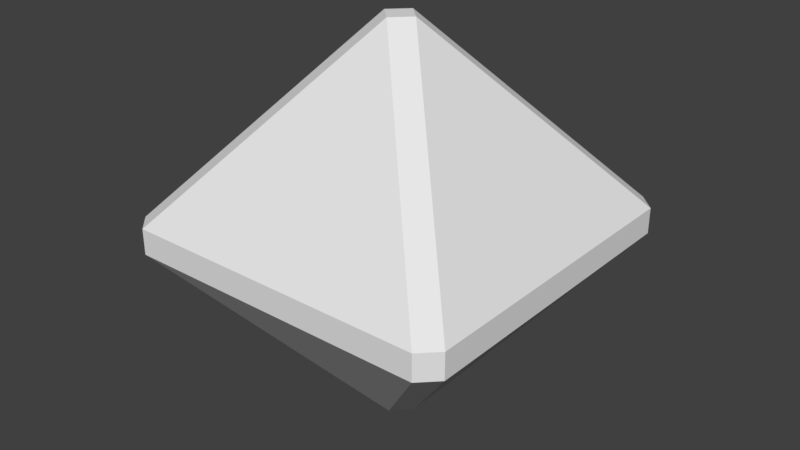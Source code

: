 # Source: link.blend  (saved by Blender 2.78.0; exported with 4.5.12 LTS)
import bpy
from mathutils import Matrix  # noqa: F401  (used for matrix-valued properties, if any)

bpy.ops.wm.read_factory_settings(use_empty=True)
scene = bpy.context.scene
scene.name = 'Scene'

# ---- collections
col_collection_1 = bpy.data.collections.new('Collection 1'); scene.collection.children.link(col_collection_1)

# ---- materials (node trees are filled in below, after node groups)
mat_linkglass = bpy.data.materials.new('linkGlass')
mat_linkglass.alpha_threshold = 0.0
mat_linkglass.use_transparent_shadow = False
mat_linkglass.roughness = 0.5
mat_energy = bpy.data.materials.new('energy')
mat_energy.alpha_threshold = 0.0
mat_energy.use_transparent_shadow = False
mat_energy.diffuse_color = (0.8, 0.6787, 0.0, 1.0)
mat_energy.roughness = 0.5

# ---- material node trees

# ---- world
world_world = bpy.data.worlds.new('World'); scene.world = world_world
world_world.color = (0.05088, 0.05088, 0.05088)
world_world.use_sun_shadow = False
world_world.sun_shadow_jitter_overblur = 0.0
world_world.cycles.sampling_method = 'MANUAL'

# ---- meshes
me_cube_001 = bpy.data.meshes.new('Cube.001')
me_cube_001.from_pydata([(-0.4959, -0.04244, 0.4457), (-0.4457, -0.04244, 0.4959), (-0.4457, 0.03244, 0.4959), (-0.4959, 0.03244, 0.4457), (0.0, 0.5718, 0.05017), (0.05017, 0.5718, -2.07e-06), (0.0, 0.5718, -0.05017), (-0.05017, 0.5718, -2.07e-06), (-0.4959, -0.04244, -0.4457), (-0.4959, 0.03244, -0.4457), (-0.4457, 0.03244, -0.4959), (-0.4457, -0.04244, -0.4959), (0.4959, -0.04244, 0.4457), (0.4959, 0.03244, 0.4457), (0.4457, 0.03244, 0.4959), (0.4457, -0.04244, 0.4959), (0.4457, -0.04244, -0.4959), (0.4457, 0.03244, -0.4959), (0.4959, 0.03244, -0.4457), (0.4959, -0.04244, -0.4457), (0.0, -0.5818, -0.05017), (0.05017, -0.5818, 2.106e-06), (0.0, -0.5818, 0.05017), (-0.05017, -0.5818, 2.106e-06)], [], [(14, 4, 2), (18, 5, 13), (11, 16, 20), (15, 1, 22), (3, 7, 9), (19, 12, 21), (10, 6, 17), (0, 1, 2, 3), (4, 5, 6, 7), (8, 9, 10, 11), (12, 13, 14, 15), (16, 17, 18, 19), (20, 21, 22, 23), (8, 0, 3, 9), (2, 4, 7, 3), (16, 11, 10, 17), (12, 19, 18, 13), (1, 15, 14, 2), (6, 10, 9, 7), (5, 18, 17, 6), (4, 14, 13, 5), (23, 8, 11, 20), (0, 23, 22, 1), (20, 16, 19, 21), (21, 12, 15, 22), (0, 8, 23)])
_uv = me_cube_001.uv_layers.new(name='UVMap')
_uv.uv.foreach_set('vector', [0.0, 0.0, 1.0, 0.0, 1.0, 1.0, 0.0, 0.0, 1.0, 0.0, 1.0, 1.0, 0.0, 0.0, 1.0, 0.0, 1.0, 1.0, 0.0, 0.0, 1.0, 0.0, 1.0, 1.0, 0.0, 0.0, 1.0, 0.0, 1.0, 1.0, 0.0, 0.0, 1.0, 0.0, 1.0, 1.0, 0.0, 0.0, 1.0, 0.0, 1.0, 1.0, 0.0, 0.0, 1.0, 0.0, 1.0, 1.0, 0.0, 1.0, 0.0, 0.0, 1.0, 0.0, 1.0, 1.0, 0.0, 1.0, 0.0, 0.0, 1.0, 0.0, 1.0, 1.0, 0.0, 1.0, 0.0, 0.0, 1.0, 0.0, 1.0, 1.0, 0.0, 1.0, 0.0, 0.0, 1.0, 0.0, 1.0, 1.0, 0.0, 1.0, 0.0, 0.0, 1.0, 0.0, 1.0, 1.0, 0.0, 1.0, 0.0, 0.0, 1.0, 0.0, 1.0, 1.0, 0.0, 1.0, 0.0, 0.0, 1.0, 0.0, 1.0, 1.0, 0.0, 1.0, 0.0, 0.0, 1.0, 0.0, 1.0, 1.0, 0.0, 1.0, 0.0, 0.0, 1.0, 0.0, 1.0, 1.0, 0.0, 1.0, 0.0, 0.0, 1.0, 0.0, 1.0, 1.0, 0.0, 1.0, 0.0, 0.0, 1.0, 0.0, 1.0, 1.0, 0.0, 1.0, 0.0, 0.0, 1.0, 0.0, 1.0, 1.0, 0.0, 1.0, 0.0, 0.0, 1.0, 0.0, 1.0, 1.0, 0.0, 1.0, 0.0, 0.0, 1.0, 0.0, 1.0, 1.0, 0.0, 1.0, 0.0, 0.0, 1.0, 0.0, 1.0, 1.0, 0.0, 1.0, 0.0, 0.0, 1.0, 0.0, 1.0, 1.0, 0.0, 1.0, 0.0, 0.0, 1.0, 0.0, 1.0, 1.0, 0.0, 1.0, 0.0, 0.0, 1.0, 0.0, 1.0, 1.0])
me_cube_001.materials.append(mat_linkglass)
me_cube_001.use_remesh_preserve_volume = False
me_cube_001.use_remesh_preserve_attributes = False
me_cube_001.use_mirror_vertex_groups = False
me_cube_001.update()
me_cube_002 = bpy.data.meshes.new('Cube.002')
me_cube_002.from_pydata([(-0.3967, -0.3566, -0.03395), (-0.3566, -0.3967, -0.03395), (-0.3566, -0.3967, 0.02595), (-0.3967, -0.3566, 0.02595), (0.0, -0.04014, 0.4574), (0.04014, 0.0, 0.4574), (0.0, 0.04014, 0.4574), (-0.04014, 0.0, 0.4574), (-0.3967, 0.3566, -0.03395), (-0.3967, 0.3566, 0.02595), (-0.3566, 0.3967, 0.02595), (-0.3566, 0.3967, -0.03395), (0.3967, -0.3566, -0.03395), (0.3967, -0.3566, 0.02595), (0.3566, -0.3967, 0.02595), (0.3566, -0.3967, -0.03395), (0.3566, 0.3967, -0.03395), (0.3566, 0.3967, 0.02595), (0.3967, 0.3566, 0.02595), (0.3967, 0.3566, -0.03395), (0.0, 0.04014, -0.4654), (0.04014, 0.0, -0.4654), (0.0, -0.04014, -0.4654), (-0.04014, 0.0, -0.4654)], [], [(14, 4, 2), (18, 5, 13), (11, 16, 20), (15, 1, 22), (3, 7, 9), (19, 12, 21), (10, 6, 17), (0, 1, 2, 3), (4, 5, 6, 7), (8, 9, 10, 11), (12, 13, 14, 15), (16, 17, 18, 19), (20, 21, 22, 23), (8, 0, 3, 9), (2, 4, 7, 3), (16, 11, 10, 17), (12, 19, 18, 13), (1, 15, 14, 2), (6, 10, 9, 7), (5, 18, 17, 6), (4, 14, 13, 5), (23, 8, 11, 20), (0, 23, 22, 1), (20, 16, 19, 21), (21, 12, 15, 22), (0, 8, 23)])
me_cube_002.polygons.foreach_set('material_index', [1, 1, 1, 1, 1, 1, 1, 1, 1, 1, 1, 1, 1, 1, 1, 1, 1, 1, 1, 1, 1, 1, 1, 1, 1, 1])
_uv = me_cube_002.uv_layers.new(name='UVMap')
_uv.uv.foreach_set('vector', [0.0, 0.0, 1.0, 0.0, 1.0, 1.0, 0.0, 0.0, 1.0, 0.0, 1.0, 1.0, 0.0, 0.0, 1.0, 0.0, 1.0, 1.0, 0.0, 0.0, 1.0, 0.0, 1.0, 1.0, 0.0, 0.0, 1.0, 0.0, 1.0, 1.0, 0.0, 0.0, 1.0, 0.0, 1.0, 1.0, 0.0, 0.0, 1.0, 0.0, 1.0, 1.0, 0.0, 0.0, 1.0, 0.0, 1.0, 1.0, 0.0, 1.0, 0.0, 0.0, 1.0, 0.0, 1.0, 1.0, 0.0, 1.0, 0.0, 0.0, 1.0, 0.0, 1.0, 1.0, 0.0, 1.0, 0.0, 0.0, 1.0, 0.0, 1.0, 1.0, 0.0, 1.0, 0.0, 0.0, 1.0, 0.0, 1.0, 1.0, 0.0, 1.0, 0.0, 0.0, 1.0, 0.0, 1.0, 1.0, 0.0, 1.0, 0.0, 0.0, 1.0, 0.0, 1.0, 1.0, 0.0, 1.0, 0.0, 0.0, 1.0, 0.0, 1.0, 1.0, 0.0, 1.0, 0.0, 0.0, 1.0, 0.0, 1.0, 1.0, 0.0, 1.0, 0.0, 0.0, 1.0, 0.0, 1.0, 1.0, 0.0, 1.0, 0.0, 0.0, 1.0, 0.0, 1.0, 1.0, 0.0, 1.0, 0.0, 0.0, 1.0, 0.0, 1.0, 1.0, 0.0, 1.0, 0.0, 0.0, 1.0, 0.0, 1.0, 1.0, 0.0, 1.0, 0.0, 0.0, 1.0, 0.0, 1.0, 1.0, 0.0, 1.0, 0.0, 0.0, 1.0, 0.0, 1.0, 1.0, 0.0, 1.0, 0.0, 0.0, 1.0, 0.0, 1.0, 1.0, 0.0, 1.0, 0.0, 0.0, 1.0, 0.0, 1.0, 1.0, 0.0, 1.0, 0.0, 0.0, 1.0, 0.0, 1.0, 1.0, 0.0, 1.0, 0.0, 0.0, 1.0, 0.0, 1.0, 1.0])
me_cube_002.materials.append(mat_linkglass)
me_cube_002.materials.append(mat_energy)
me_cube_002.use_remesh_preserve_volume = False
me_cube_002.use_remesh_preserve_attributes = False
me_cube_002.use_mirror_vertex_groups = False
me_cube_002.update()

# ---- objects
ob_link = bpy.data.objects.new('link', me_cube_001)
ob_energy = bpy.data.objects.new('energy', me_cube_002)

# ---- transforms, parenting, visibility, modifiers, constraints
ob_link.location = (0.0, 0.0, 0.0)
ob_link.rotation_euler = (1.571, -0.0, 0.0)
ob_link.lineart.crease_threshold = 0.0
ob_energy.parent = ob_link
ob_energy.location = (0.0, 0.0, 0.0)
ob_energy.rotation_euler = (-1.571, 0.0, 0.0)
ob_energy.lineart.crease_threshold = 0.0

# ---- collection membership
col_collection_1.objects.link(ob_link)
col_collection_1.objects.link(ob_energy)

# ---- scene / render settings (as saved in the file)
scene.frame_start = 1; scene.frame_end = 250; scene.frame_set(1)
scene.render.engine = 'BLENDER_EEVEE_NEXT'
scene.render.resolution_percentage = 50
scene.render.dither_intensity = 0.0
scene.cycles.use_denoising = False
scene.cycles.samples = 128
scene.cycles.sampling_pattern = 'TABULATED_SOBOL'
scene.cycles.light_sampling_threshold = 0.0
scene.cycles.use_adaptive_sampling = False
scene.cycles.use_light_tree = False
scene.cycles.blur_glossy = 0.0
scene.cycles.sample_clamp_indirect = 0.0
scene.view_settings.view_transform = 'Standard'
bpy.context.view_layer.update()

# ---- added for rendering (the .blend has no active camera and no usable light): camera, sun
cam_auto = bpy.data.cameras.new('AutoCamera')
cam_auto.lens = 50.0
cam_auto.sensor_width = 36.0
cam_auto.clip_end = 1000.0
ob_auto_camera = bpy.data.objects.new('AutoCamera', cam_auto)
scene.collection.objects.link(ob_auto_camera)
ob_auto_camera.location = (1.68019, -2.01623, 1.33915)
ob_auto_camera.rotation_euler = (1.09748, -7.21219e-08, 0.694738)
scene.camera = ob_auto_camera
light_auto_sun = bpy.data.lights.new('AutoSun', 'SUN')
light_auto_sun.energy = 3.0
light_auto_sun.angle = 0.0523599
ob_auto_sun = bpy.data.objects.new('AutoSun', light_auto_sun)
scene.collection.objects.link(ob_auto_sun)
ob_auto_sun.rotation_euler = (0.872665, 0.174533, 0.523599)
bpy.context.view_layer.update()
